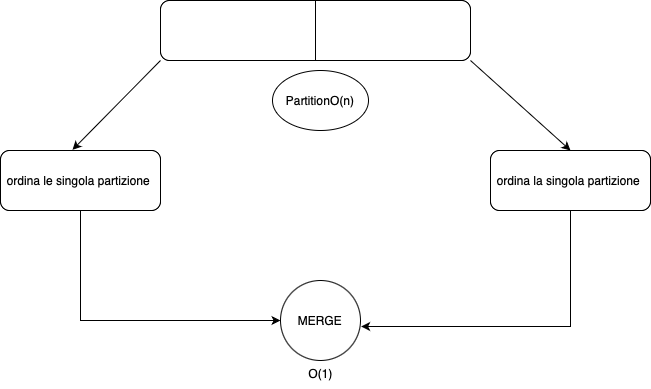

The diagram above was exported from draw.io. Its source (the exported page's mxGraphModel, read from the mxfile embedded in the PNG):
<mxGraphModel dx="956" dy="1704" grid="1" gridSize="10" guides="1" tooltips="1" connect="1" arrows="1" fold="1" page="1" pageScale="1" pageWidth="827" pageHeight="1169" math="0" shadow="0">
  <root>
    <mxCell id="0" />
    <mxCell id="1" parent="0" />
    <mxCell id="8oDl8w3IXnXPFKJxfisN-21" style="rounded=0;orthogonalLoop=1;jettySize=auto;html=1;exitX=1;exitY=1;exitDx=0;exitDy=0;entryX=0.5;entryY=0;entryDx=0;entryDy=0;" edge="1" parent="1" source="8oDl8w3IXnXPFKJxfisN-14" target="8oDl8w3IXnXPFKJxfisN-18">
      <mxGeometry relative="1" as="geometry" />
    </mxCell>
    <mxCell id="8oDl8w3IXnXPFKJxfisN-14" value="" style="rounded=1;whiteSpace=wrap;html=1;" vertex="1" parent="1">
      <mxGeometry x="280" y="-30" width="310" height="60" as="geometry" />
    </mxCell>
    <mxCell id="8oDl8w3IXnXPFKJxfisN-15" value="" style="endArrow=none;html=1;rounded=0;entryX=0.5;entryY=0;entryDx=0;entryDy=0;exitX=0.5;exitY=1;exitDx=0;exitDy=0;" edge="1" parent="1" source="8oDl8w3IXnXPFKJxfisN-14" target="8oDl8w3IXnXPFKJxfisN-14">
      <mxGeometry width="50" height="50" relative="1" as="geometry">
        <mxPoint x="420" y="20" as="sourcePoint" />
        <mxPoint x="470" y="-30" as="targetPoint" />
      </mxGeometry>
    </mxCell>
    <mxCell id="8oDl8w3IXnXPFKJxfisN-22" style="edgeStyle=orthogonalEdgeStyle;rounded=0;orthogonalLoop=1;jettySize=auto;html=1;exitX=0.5;exitY=1;exitDx=0;exitDy=0;entryX=0;entryY=0.5;entryDx=0;entryDy=0;" edge="1" parent="1" source="8oDl8w3IXnXPFKJxfisN-16" target="8oDl8w3IXnXPFKJxfisN-19">
      <mxGeometry relative="1" as="geometry" />
    </mxCell>
    <mxCell id="8oDl8w3IXnXPFKJxfisN-16" value="ordina le singola partizione&amp;nbsp;" style="rounded=1;whiteSpace=wrap;html=1;" vertex="1" parent="1">
      <mxGeometry x="120" y="120" width="160" height="60" as="geometry" />
    </mxCell>
    <mxCell id="8oDl8w3IXnXPFKJxfisN-18" value="ordina la singola partizione&amp;nbsp;" style="rounded=1;whiteSpace=wrap;html=1;" vertex="1" parent="1">
      <mxGeometry x="610" y="120" width="160" height="60" as="geometry" />
    </mxCell>
    <mxCell id="8oDl8w3IXnXPFKJxfisN-19" value="MERGE" style="ellipse;whiteSpace=wrap;html=1;aspect=fixed;" vertex="1" parent="1">
      <mxGeometry x="400" y="250" width="80" height="80" as="geometry" />
    </mxCell>
    <mxCell id="8oDl8w3IXnXPFKJxfisN-20" style="rounded=0;orthogonalLoop=1;jettySize=auto;html=1;exitX=0;exitY=1;exitDx=0;exitDy=0;entryX=0.45;entryY=-0.011;entryDx=0;entryDy=0;entryPerimeter=0;" edge="1" parent="1" source="8oDl8w3IXnXPFKJxfisN-14" target="8oDl8w3IXnXPFKJxfisN-16">
      <mxGeometry relative="1" as="geometry" />
    </mxCell>
    <mxCell id="8oDl8w3IXnXPFKJxfisN-23" style="edgeStyle=orthogonalEdgeStyle;rounded=0;orthogonalLoop=1;jettySize=auto;html=1;exitX=0.5;exitY=1;exitDx=0;exitDy=0;entryX=1.008;entryY=0.575;entryDx=0;entryDy=0;entryPerimeter=0;" edge="1" parent="1" source="8oDl8w3IXnXPFKJxfisN-18" target="8oDl8w3IXnXPFKJxfisN-19">
      <mxGeometry relative="1" as="geometry" />
    </mxCell>
    <mxCell id="8oDl8w3IXnXPFKJxfisN-25" value="O(1)" style="text;html=1;align=center;verticalAlign=middle;resizable=0;points=[];autosize=1;strokeColor=none;fillColor=none;" vertex="1" parent="1">
      <mxGeometry x="415" y="328" width="50" height="30" as="geometry" />
    </mxCell>
    <mxCell id="8oDl8w3IXnXPFKJxfisN-26" value="PartitionO(n)" style="ellipse;whiteSpace=wrap;html=1;" vertex="1" parent="1">
      <mxGeometry x="392" y="40" width="96" height="60" as="geometry" />
    </mxCell>
  </root>
</mxGraphModel>